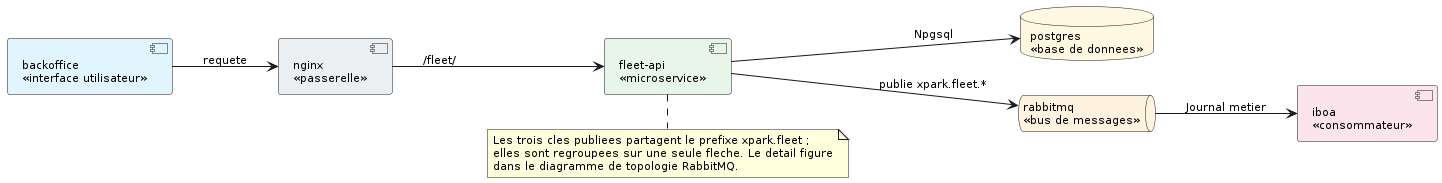

The diagram above was rendered by PlantUML. Its source (embedded in the PNG):
@startuml
skinparam style strictuml
skinparam packageStyle rectangle
skinparam classAttributeIconSize 0
skinparam shadowing false
skinparam defaultFontName Verdana
skinparam defaultFontSize 11
skinparam backgroundColor #FFFFFF
hide empty members
skinparam componentStyle rectangle
left to right direction

' 1. Clients
component "backoffice\n<<interface utilisateur>>" as BO #E1F5FE

' 2. Passerelle
component "nginx\n<<passerelle>>" as GW #ECEFF1

' 3. Service
component "fleet-api\n<<microservice>>" as API #E8F5E9

' 4. Persistance et messagerie
database "postgres\n<<base de donnees>>" as BD #FFF8E1
queue "rabbitmq\n<<bus de messages>>" as MQ #FFF3E0

' 5. Consommateurs
component "iboa\n<<consommateur>>" as iboa #FCE4EC

' Flux synchrone (HTTP), de gauche a droite
BO --> GW : requete
GW --> API : /fleet/
API --> BD : Npgsql

' Flux asynchrone (AMQP) : une seule fleche par famille de cles
API --> MQ : publie xpark.fleet.*
MQ --> iboa : Journal metier

note bottom of API
  Les trois cles publiees partagent le prefixe xpark.fleet ;
  elles sont regroupees sur une seule fleche. Le detail figure
  dans le diagramme de topologie RabbitMQ.
end note
@enduml